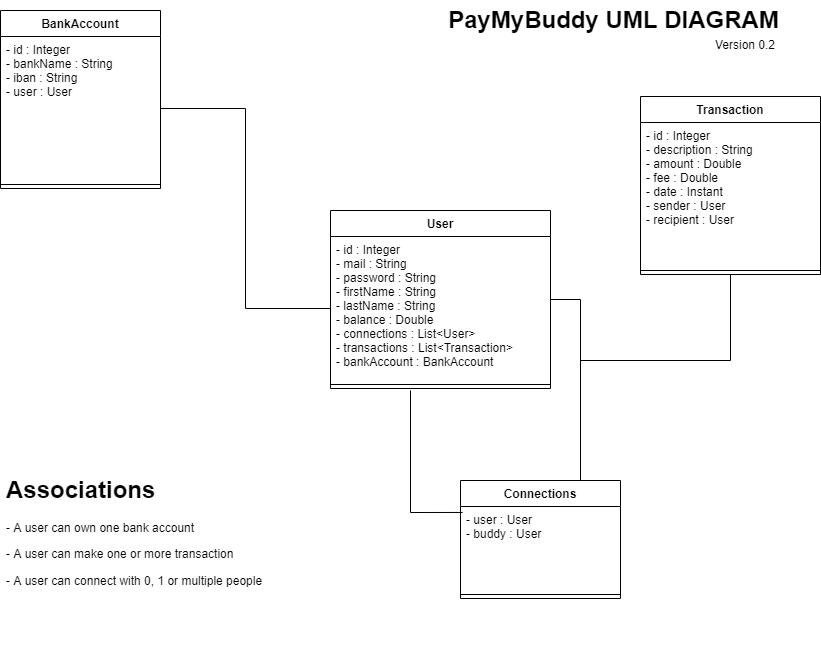

The diagram above was exported from draw.io. Its source (the exported page's mxGraphModel, read from the mxfile embedded in the PNG):
<mxGraphModel dx="1422" dy="857" grid="1" gridSize="10" guides="1" tooltips="1" connect="1" arrows="1" fold="1" page="1" pageScale="1" pageWidth="850" pageHeight="1100" math="0" shadow="0">
  <root>
    <mxCell id="0" />
    <mxCell id="1" parent="0" />
    <mxCell id="YGDaKNLz_N34oogiDxs2-2" style="edgeStyle=orthogonalEdgeStyle;rounded=0;orthogonalLoop=1;jettySize=auto;html=1;endArrow=none;endFill=0;" parent="1" source="yaSRWvvHs3kwcZsvbRHZ-12" edge="1">
      <mxGeometry relative="1" as="geometry">
        <mxPoint x="600" y="510" as="targetPoint" />
      </mxGeometry>
    </mxCell>
    <mxCell id="yaSRWvvHs3kwcZsvbRHZ-12" value="User" style="swimlane;fontStyle=1;align=center;verticalAlign=top;childLayout=stackLayout;horizontal=1;startSize=26;horizontalStack=0;resizeParent=1;resizeParentMax=0;resizeLast=0;collapsible=1;marginBottom=0;" parent="1" vertex="1">
      <mxGeometry x="350" y="220" width="220" height="178" as="geometry" />
    </mxCell>
    <mxCell id="yaSRWvvHs3kwcZsvbRHZ-13" value="- id : Integer&#10;- mail : String&#10;- password : String&#10;- firstName : String&#10;- lastName : String&#10;- balance : Double&#10;- connections : List&lt;User&gt;&#10;- transactions : List&lt;Transaction&gt;&#10;- bankAccount : BankAccount" style="text;strokeColor=none;fillColor=none;align=left;verticalAlign=top;spacingLeft=4;spacingRight=4;overflow=hidden;rotatable=0;points=[[0,0.5],[1,0.5]];portConstraint=eastwest;" parent="yaSRWvvHs3kwcZsvbRHZ-12" vertex="1">
      <mxGeometry y="26" width="220" height="144" as="geometry" />
    </mxCell>
    <mxCell id="yaSRWvvHs3kwcZsvbRHZ-14" value="" style="line;strokeWidth=1;fillColor=none;align=left;verticalAlign=middle;spacingTop=-1;spacingLeft=3;spacingRight=3;rotatable=0;labelPosition=right;points=[];portConstraint=eastwest;" parent="yaSRWvvHs3kwcZsvbRHZ-12" vertex="1">
      <mxGeometry y="170" width="220" height="8" as="geometry" />
    </mxCell>
    <mxCell id="yaSRWvvHs3kwcZsvbRHZ-17" value="Transaction" style="swimlane;fontStyle=1;align=center;verticalAlign=top;childLayout=stackLayout;horizontal=1;startSize=26;horizontalStack=0;resizeParent=1;resizeParentMax=0;resizeLast=0;collapsible=1;marginBottom=0;" parent="1" vertex="1">
      <mxGeometry x="660" y="106" width="180" height="178" as="geometry" />
    </mxCell>
    <mxCell id="yaSRWvvHs3kwcZsvbRHZ-18" value="- id : Integer&#10;- description : String&#10;- amount : Double&#10;- fee : Double&#10;- date : Instant&#10;- sender : User&#10;- recipient : User" style="text;strokeColor=none;fillColor=none;align=left;verticalAlign=top;spacingLeft=4;spacingRight=4;overflow=hidden;rotatable=0;points=[[0,0.5],[1,0.5]];portConstraint=eastwest;" parent="yaSRWvvHs3kwcZsvbRHZ-17" vertex="1">
      <mxGeometry y="26" width="180" height="144" as="geometry" />
    </mxCell>
    <mxCell id="yaSRWvvHs3kwcZsvbRHZ-19" value="" style="line;strokeWidth=1;fillColor=none;align=left;verticalAlign=middle;spacingTop=-1;spacingLeft=3;spacingRight=3;rotatable=0;labelPosition=right;points=[];portConstraint=eastwest;" parent="yaSRWvvHs3kwcZsvbRHZ-17" vertex="1">
      <mxGeometry y="170" width="180" height="8" as="geometry" />
    </mxCell>
    <mxCell id="yaSRWvvHs3kwcZsvbRHZ-25" value="BankAccount" style="swimlane;fontStyle=1;align=center;verticalAlign=top;childLayout=stackLayout;horizontal=1;startSize=26;horizontalStack=0;resizeParent=1;resizeParentMax=0;resizeLast=0;collapsible=1;marginBottom=0;" parent="1" vertex="1">
      <mxGeometry x="20" y="20" width="160" height="178" as="geometry" />
    </mxCell>
    <mxCell id="yaSRWvvHs3kwcZsvbRHZ-26" value="- id : Integer&#10;- bankName : String&#10;- iban : String&#10;- user : User&#10;" style="text;strokeColor=none;fillColor=none;align=left;verticalAlign=top;spacingLeft=4;spacingRight=4;overflow=hidden;rotatable=0;points=[[0,0.5],[1,0.5]];portConstraint=eastwest;" parent="yaSRWvvHs3kwcZsvbRHZ-25" vertex="1">
      <mxGeometry y="26" width="160" height="144" as="geometry" />
    </mxCell>
    <mxCell id="yaSRWvvHs3kwcZsvbRHZ-27" value="" style="line;strokeWidth=1;fillColor=none;align=left;verticalAlign=middle;spacingTop=-1;spacingLeft=3;spacingRight=3;rotatable=0;labelPosition=right;points=[];portConstraint=eastwest;" parent="yaSRWvvHs3kwcZsvbRHZ-25" vertex="1">
      <mxGeometry y="170" width="160" height="8" as="geometry" />
    </mxCell>
    <mxCell id="yaSRWvvHs3kwcZsvbRHZ-31" style="edgeStyle=orthogonalEdgeStyle;rounded=0;orthogonalLoop=1;jettySize=auto;html=1;endArrow=none;endFill=0;labelBorderColor=none;align=right;" parent="1" source="yaSRWvvHs3kwcZsvbRHZ-26" target="yaSRWvvHs3kwcZsvbRHZ-13" edge="1">
      <mxGeometry relative="1" as="geometry" />
    </mxCell>
    <mxCell id="yaSRWvvHs3kwcZsvbRHZ-37" style="edgeStyle=orthogonalEdgeStyle;rounded=0;orthogonalLoop=1;jettySize=auto;html=1;labelBorderColor=none;endArrow=none;endFill=0;entryX=0.5;entryY=1;entryDx=0;entryDy=0;" parent="1" target="yaSRWvvHs3kwcZsvbRHZ-17" edge="1">
      <mxGeometry relative="1" as="geometry">
        <mxPoint x="600" y="370" as="sourcePoint" />
        <mxPoint x="750" y="310" as="targetPoint" />
        <Array as="points">
          <mxPoint x="750" y="370" />
        </Array>
      </mxGeometry>
    </mxCell>
    <mxCell id="yaSRWvvHs3kwcZsvbRHZ-43" value="&lt;h1&gt;Associations&lt;/h1&gt;&lt;p&gt;- A user can own one bank account&lt;/p&gt;&lt;p&gt;- A user can make one or more transaction&lt;/p&gt;&lt;p&gt;- A user can connect with 0, 1 or multiple people&lt;/p&gt;&lt;p&gt;&lt;br&gt;&lt;/p&gt;" style="text;html=1;strokeColor=none;fillColor=none;spacing=5;spacingTop=-20;whiteSpace=wrap;overflow=hidden;rounded=0;" parent="1" vertex="1">
      <mxGeometry x="21" y="480" width="300" height="180" as="geometry" />
    </mxCell>
    <mxCell id="yaSRWvvHs3kwcZsvbRHZ-50" value="PayMyBuddy UML DIAGRAM" style="text;strokeColor=none;fillColor=none;html=1;fontSize=24;fontStyle=1;verticalAlign=middle;align=center;" parent="1" vertex="1">
      <mxGeometry x="425" y="10" width="415" height="40" as="geometry" />
    </mxCell>
    <mxCell id="yaSRWvvHs3kwcZsvbRHZ-51" value="Version 0.2" style="text;html=1;strokeColor=none;fillColor=none;align=center;verticalAlign=middle;whiteSpace=wrap;rounded=0;" parent="1" vertex="1">
      <mxGeometry x="730" y="40" width="70" height="30" as="geometry" />
    </mxCell>
    <mxCell id="YGDaKNLz_N34oogiDxs2-4" value="" style="endArrow=none;html=1;rounded=0;exitX=0.013;exitY=0.071;exitDx=0;exitDy=0;exitPerimeter=0;" parent="1" edge="1" source="ps20yKPVJCQKPXr3DY3X-2">
      <mxGeometry width="50" height="50" relative="1" as="geometry">
        <mxPoint x="460" y="580" as="sourcePoint" />
        <mxPoint x="430" y="400" as="targetPoint" />
        <Array as="points">
          <mxPoint x="430" y="522" />
        </Array>
      </mxGeometry>
    </mxCell>
    <mxCell id="ps20yKPVJCQKPXr3DY3X-1" value="Connections" style="swimlane;fontStyle=1;align=center;verticalAlign=top;childLayout=stackLayout;horizontal=1;startSize=26;horizontalStack=0;resizeParent=1;resizeParentMax=0;resizeLast=0;collapsible=1;marginBottom=0;" vertex="1" parent="1">
      <mxGeometry x="480" y="490" width="160" height="118" as="geometry" />
    </mxCell>
    <mxCell id="ps20yKPVJCQKPXr3DY3X-2" value="- user : User&#10;- buddy : User" style="text;strokeColor=none;fillColor=none;align=left;verticalAlign=top;spacingLeft=4;spacingRight=4;overflow=hidden;rotatable=0;points=[[0,0.5],[1,0.5]];portConstraint=eastwest;" vertex="1" parent="ps20yKPVJCQKPXr3DY3X-1">
      <mxGeometry y="26" width="160" height="84" as="geometry" />
    </mxCell>
    <mxCell id="ps20yKPVJCQKPXr3DY3X-3" value="" style="line;strokeWidth=1;fillColor=none;align=left;verticalAlign=middle;spacingTop=-1;spacingLeft=3;spacingRight=3;rotatable=0;labelPosition=right;points=[];portConstraint=eastwest;" vertex="1" parent="ps20yKPVJCQKPXr3DY3X-1">
      <mxGeometry y="110" width="160" height="8" as="geometry" />
    </mxCell>
  </root>
</mxGraphModel>